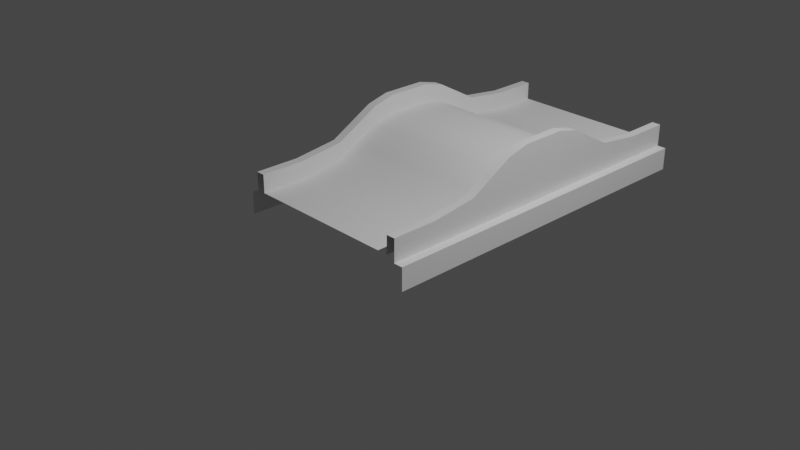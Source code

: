 # Source: Court-2.blend  (saved by Blender 2.92.15; exported with 4.5.12 LTS)
import bpy
from mathutils import Matrix  # noqa: F401  (used for matrix-valued properties, if any)

bpy.ops.wm.read_factory_settings(use_empty=True)
scene = bpy.context.scene
scene.name = 'Scene'

# ---- collections
col_collection = bpy.data.collections.new('Collection'); scene.collection.children.link(col_collection)

# ---- materials (node trees are filled in below, after node groups)
mat_m_grass = bpy.data.materials.new('m_grass')
mat_m_edge = bpy.data.materials.new('m_edge')

# ---- material node trees

# ---- world
world_world = bpy.data.worlds.new('World'); scene.world = world_world
world_world.use_nodes = True; world_world.node_tree.nodes.clear()
_N = world_world.node_tree.nodes; _L = world_world.node_tree.links
n0 = _N.new('ShaderNodeOutputWorld'); n0.name = 'World Output'; n0.location = (300, 300)
n1 = _N.new('ShaderNodeBackground'); n1.name = 'Background'; n1.location = (10, 300)
n1.inputs[0].default_value = (0.05088, 0.05088, 0.05088, 1.0)
_L.new(n1.outputs[0], n0.inputs[0])
n0.is_active_output = True
world_world.color = (0.05088, 0.05088, 0.05088)
world_world.use_sun_shadow = False
world_world.sun_shadow_jitter_overblur = 0.0

# ---- cameras
cam_camera = bpy.data.cameras.new('Camera')
cam_camera.clip_end = 100.0
cam_camera.ortho_scale = 7.314

# ---- lights
light_light = bpy.data.lights.new('Light', 'POINT')
light_light.transmission_factor = 0.0
light_light.energy = 1000.0
light_light.shadow_soft_size = 0.1
light_light.shadow_maximum_resolution = 0.006
light_light.use_absolute_resolution = True

# ---- meshes
me_plane = bpy.data.meshes.new('Plane')
me_plane.from_pydata([(0.9, 1.5, 0.8407), (-0.9, 1.5, 0.6407), (-1.0, 1.5, 0.8407), (1.0, 1.0, 0.9038), (0.9, 1.5, 0.6407), (1.0, 1.5, 0.8407), (-0.9, 1.5, 0.8407), (-0.9, 2.0, 0.5631), (-1.0, -1.0, 0.5), (1.0, 2.0, 0.5631), (0.9, 2.0, 0.3631), (0.9, -1.0, 0.3), (0.9, 1.0, 0.7038), (0.9, -1.0, 0.5), (-1.0, 2.0, 0.5631), (1.0, -1.0, 0.5), (-0.9, 2.0, 0.3631), (0.9, 2.0, 0.5631), (-0.9, -1.0, 0.3), (-0.9, -1.0, 0.5), (-0.9, 1.0, 0.9038), (-1.0, 0.0, 0.5631), (-0.9, 0.0, 0.3631), (1.0, 0.0, 0.5631), (0.9, 3.0, 0.3), (0.9, 1.0, 0.9038), (0.9, 3.0, 0.5), (0.9, 0.0, 0.5631), (1.0, 3.0, 0.5), (-0.9, 0.0, 0.5631), (-0.9, 1.0, 0.7038), (-0.9, 3.0, 0.3), (0.9, 0.0, 0.3631), (-0.9, 3.0, 0.5), (-1.0, 1.0, 0.9038), (-1.0, 3.0, 0.5), (0.9, 0.5, 0.6407), (-0.9, 0.5, 0.8407), (0.9, 0.5, 0.8407), (1.0, 0.5, 0.8407), (-0.9, 0.5, 0.6407), (-1.0, 0.5, 0.8407), (0.9, 0.75, 0.7038), (-0.9, 0.75, 0.9038), (0.9, 0.75, 0.9038), (1.0, 0.75, 0.9038), (-0.9, 0.75, 0.7038), (-1.0, 0.75, 0.9038), (0.9, 1.25, 0.9038), (-0.9, 1.25, 0.7038), (-1.0, 1.25, 0.9038), (0.9, 1.25, 0.7038), (1.0, 1.25, 0.9038), (-0.9, 1.25, 0.9038), (0.9, 0.25, 0.7019), (-0.9, 0.25, 0.7019), (0.9, 0.25, 0.5019), (1.0, 0.25, 0.7019), (-0.9, 0.25, 0.5019), (-1.0, 0.25, 0.7019), (-0.9, 1.75, 0.7019), (1.0, 1.75, 0.7019), (0.9, 1.75, 0.5019), (-1.0, 1.75, 0.7019), (-0.9, 1.75, 0.5019), (0.9, 1.75, 0.7019), (-1.0, -0.5, 0.5), (-0.9, -0.5, 0.3), (1.0, -0.5, 0.5), (0.9, -0.5, 0.5), (-0.9, -0.5, 0.5), (0.9, -0.5, 0.3), (0.9, 2.5, 0.5), (-0.9, 2.5, 0.3), (-1.0, 2.5, 0.5), (0.9, 2.5, 0.3), (1.0, 2.5, 0.5), (-0.9, 2.5, 0.5), (-1.0, -0.5, 0.25), (-1.0, 3.0, 0.25), (1.0, 0.5, 0.25), (1.0, 2.5, 0.25), (-1.0, -1.0, 0.25), (-1.0, 0.75, 0.25), (-1.0, 0.25, 0.25), (-1.0, 1.0, 0.25), (-1.0, 1.25, 0.25), (1.0, 1.75, 0.25), (-1.0, 0.0, 0.25), (-1.0, 1.5, 0.25), (-1.0, 0.5, 0.25), (-1.0, 2.0, 0.25), (1.0, 0.75, 0.25), (1.0, 1.0, 0.25), (1.0, -0.5, 0.25), (1.0, 2.0, 0.25), (-1.0, 2.5, 0.25), (1.0, 0.0, 0.25), (1.0, 0.25, 0.25), (1.0, -1.0, 0.25), (1.0, 1.25, 0.25), (-1.0, 1.75, 0.25), (1.0, 3.0, 0.25), (1.0, 1.5, 0.25), (-1.1, 1.25, 0.0), (-1.1, 1.5, 0.0), (-1.1, 1.75, 0.0), (-1.1, 2.0, 0.0), (-1.1, -0.5, 0.0), (-1.1, 0.0, 0.0), (-1.1, 2.5, 0.0), (-1.1, 3.0, 0.0), (-1.1, 1.0, 0.25), (-1.1, 1.0, 0.0), (-1.1, 0.75, 0.0), (-1.1, -1.0, 0.25), (-1.1, -1.0, 0.0), (-1.1, 0.25, 0.0), (-1.1, 0.5, 0.0), (-1.1, -0.5, 0.25), (-1.1, 3.0, 0.25), (-1.1, 0.75, 0.25), (-1.1, 0.25, 0.25), (-1.1, 1.25, 0.25), (-1.1, 0.0, 0.25), (-1.1, 1.5, 0.25), (-1.1, 0.5, 0.25), (-1.1, 2.0, 0.25), (-1.1, 2.5, 0.25), (-1.1, 1.75, 0.25), (1.1, 1.5, 0.25), (1.1, 1.5, 0.0), (1.1, 1.75, 0.0), (1.1, 2.0, 0.25), (1.1, 2.0, 0.0), (1.1, 2.5, 0.0), (1.1, 0.0, 0.25), (1.1, 0.0, 0.0), (1.1, 3.0, 0.25), (1.1, 3.0, 0.0), (1.1, -0.5, 0.0), (1.1, 0.75, 0.0), (1.1, 1.0, 0.0), (1.1, -1.0, 0.25), (1.1, -1.0, 0.0), (1.1, 1.25, 0.0), (1.1, 0.25, 0.0), (1.1, 0.5, 0.0), (1.1, 0.5, 0.25), (1.1, 0.75, 0.25), (1.1, 1.25, 0.25), (1.1, 0.25, 0.25), (1.1, 1.75, 0.25), (1.1, -0.5, 0.25), (1.1, 2.5, 0.25), (1.1, 1.0, 0.25)], [], [(71, 11, 13, 69), (69, 13, 15, 68), (68, 15, 99, 94), (67, 70, 19, 18), (70, 66, 8, 19), (66, 78, 82, 8), (71, 67, 18, 11), (56, 32, 27, 54), (54, 27, 23, 57), (57, 23, 97, 98), (58, 55, 29, 22), (55, 59, 21, 29), (59, 84, 88, 21), (56, 58, 22, 32), (51, 12, 25, 48), (48, 25, 3, 52), (52, 3, 93, 100), (49, 53, 20, 30), (53, 50, 34, 20), (50, 86, 85, 34), (51, 49, 30, 12), (75, 73, 16, 10), (74, 96, 91, 14), (77, 74, 14, 7), (73, 77, 7, 16), (76, 9, 95, 81), (72, 17, 9, 76), (75, 10, 17, 72), (62, 64, 1, 4), (63, 101, 89, 2), (60, 63, 2, 6), (64, 60, 6, 1), (61, 5, 103, 87), (65, 0, 5, 61), (62, 4, 0, 65), (42, 46, 40, 36), (47, 83, 90, 41), (43, 47, 41, 37), (46, 43, 37, 40), (45, 39, 80, 92), (44, 38, 39, 45), (42, 36, 38, 44), (12, 42, 44, 25), (25, 44, 45, 3), (3, 45, 92, 93), (30, 20, 43, 46), (20, 34, 47, 43), (34, 85, 83, 47), (12, 30, 46, 42), (4, 1, 49, 51), (2, 89, 86, 50), (6, 2, 50, 53), (1, 6, 53, 49), (5, 52, 100, 103), (0, 48, 52, 5), (4, 51, 48, 0), (36, 40, 58, 56), (41, 90, 84, 59), (37, 41, 59, 55), (40, 37, 55, 58), (39, 57, 98, 80), (38, 54, 57, 39), (36, 56, 54, 38), (10, 62, 65, 17), (17, 65, 61, 9), (9, 61, 87, 95), (16, 7, 60, 64), (7, 14, 63, 60), (14, 91, 101, 63), (10, 16, 64, 62), (32, 22, 67, 71), (21, 88, 78, 66), (29, 21, 66, 70), (22, 29, 70, 67), (23, 68, 94, 97), (27, 69, 68, 23), (32, 71, 69, 27), (24, 75, 72, 26), (26, 72, 76, 28), (28, 76, 81, 102), (31, 33, 77, 73), (33, 35, 74, 77), (35, 79, 96, 74), (24, 31, 73, 75), (127, 128, 110, 107), (102, 81, 154, 138), (90, 83, 121, 126), (88, 84, 122, 124), (81, 95, 133, 154), (80, 98, 151, 148), (78, 88, 124, 119), (87, 103, 130, 152), (85, 86, 123, 112), (83, 85, 112, 121), (86, 89, 125, 123), (121, 112, 113, 114), (124, 122, 117, 109), (128, 120, 111, 110), (122, 126, 118, 117), (119, 124, 109, 108), (126, 121, 114, 118), (115, 119, 108, 116), (123, 125, 105, 104), (112, 123, 104, 113), (125, 129, 106, 105), (129, 127, 107, 106), (96, 79, 120, 128), (89, 101, 129, 125), (91, 96, 128, 127), (84, 90, 126, 122), (101, 91, 127, 129), (82, 78, 119, 115), (136, 153, 140, 137), (153, 143, 144, 140), (149, 148, 147, 141), (150, 155, 142, 145), (130, 150, 145, 131), (133, 152, 132, 134), (152, 130, 131, 132), (138, 154, 135, 139), (155, 149, 141, 142), (151, 136, 137, 146), (148, 151, 146, 147), (154, 133, 134, 135), (100, 93, 155, 150), (93, 92, 149, 155), (97, 94, 153, 136), (98, 97, 136, 151), (103, 100, 150, 130), (94, 99, 143, 153), (95, 87, 152, 133), (92, 80, 148, 149)])
me_plane.polygons.foreach_set('use_smooth', [True] * 132)
me_plane.polygons.foreach_set('material_index', [1, 1, 1, 1, 1, 1, 0, 1, 1, 1, 1, 1, 1, 0, 1, 1, 1, 1, 1, 1, 0, 0, 1, 1, 1, 1, 1, 1, 0, 1, 1, 1, 1, 1, 1, 0, 1, 1, 1, 1, 1, 1, 1, 1, 1, 1, 1, 1, 0, 0, 1, 1, 1, 1, 1, 1, 0, 1, 1, 1, 1, 1, 1, 1, 1, 1, 1, 1, 1, 0, 0, 1, 1, 1, 1, 1, 1, 1, 1, 1, 1, 1, 1, 0, 1, 1, 1, 1, 1, 1, 1, 1, 1, 1, 1, 1, 1, 1, 1, 1, 1, 1, 1, 1, 1, 1, 1, 1, 1, 1, 1, 1, 1, 1, 1, 1, 1, 1, 1, 1, 1, 1, 1, 1, 1, 1, 1, 1, 1, 1, 1, 1])
_uv = me_plane.uv_layers.new(name='UVMap')
_uv.uv.foreach_set('vector', [0.929, 0.875, 0.929, 1.0, 0.8934, 1.0, 0.8934, 0.875, 0.9645, 0.875, 0.9645, 1.0, 0.929, 1.0, 0.929, 0.875, 0.1434, 0.125, 0.1434, 0.0, 0.2585, 0.0, 0.2585, 0.125, 0.75, 0.125, 0.7145, 0.125, 0.7145, 0.0, 0.75, 2.98e-08, 0.9645, 0.875, 1.0, 0.875, 1.0, 1.0, 0.9645, 1.0, 0.429, 0.875, 0.544, 0.875, 0.544, 1.0, 0.429, 1.0, 2.3, -2.5, -1.3, -2.5, -1.3, -3.5, 2.3, -3.5, 0.8572, 0.6875, 0.9065, 0.75, 0.871, 0.75, 0.8217, 0.6875, 0.9645, 0.6875, 0.9645, 0.75, 0.929, 0.75, 0.929, 0.6875, 0.07171, 0.3125, 0.121, 0.25, 0.2577, 0.25, 0.2566, 0.3125, 0.6783, 0.3125, 0.6428, 0.3125, 0.6921, 0.25, 0.7276, 0.25, 0.9645, 0.6875, 1.0, 0.6875, 1.0, 0.75, 0.9645, 0.75, 0.3572, 0.6875, 0.5421, 0.6875, 0.5433, 0.75, 0.4065, 0.75, 2.3, -1.0, -1.3, -1.0, -1.3, -1.5, 2.3, -1.5, 0.7855, 0.4375, 0.7855, 0.5, 0.75, 0.5, 0.75, 0.4375, 0.9645, 0.4375, 0.9645, 0.5, 0.929, 0.5, 0.929, 0.4375, 4.235e-08, 0.5625, 2.117e-08, 0.5, 0.2555, 0.5, 0.2555, 0.5625, 0.6066, 0.5625, 0.571, 0.5625, 0.571, 0.5, 0.6066, 0.5, 0.9645, 0.4375, 1.0, 0.4375, 1.0, 0.5, 0.9645, 0.5, 0.2855, 0.4375, 0.541, 0.4375, 0.541, 0.5, 0.2855, 0.5, 2.3, 1.0, -1.3, 1.0, -1.3, 0.5, 2.3, 0.5, 2.3, 3.5, -1.3, 3.5, -1.3, 2.5, 2.3, 2.5, 0.429, 0.125, 0.544, 0.125, 0.5433, 0.25, 0.4065, 0.25, 0.9645, 0.125, 1.0, 0.125, 1.0, 0.25, 0.9645, 0.25, 0.75, 0.875, 0.7145, 0.875, 0.6921, 0.75, 0.7276, 0.75, 0.1434, 0.875, 0.121, 0.75, 0.2577, 0.75, 0.2585, 0.875, 0.9645, 0.125, 0.9645, 0.25, 0.929, 0.25, 0.929, 0.125, 0.929, 0.125, 0.9065, 0.25, 0.871, 0.25, 0.8934, 0.125, 2.3, 2.0, -1.3, 2.0, -1.3, 1.5, 2.3, 1.5, 0.3572, 0.3125, 0.5421, 0.3125, 0.5413, 0.375, 0.3079, 0.375, 0.9645, 0.3125, 1.0, 0.3125, 1.0, 0.375, 0.9645, 0.375, 0.6783, 0.6875, 0.6428, 0.6875, 0.5935, 0.625, 0.629, 0.625, 0.07172, 0.6875, 0.02241, 0.625, 0.2558, 0.625, 0.2566, 0.6875, 0.9645, 0.3125, 0.9645, 0.375, 0.929, 0.375, 0.929, 0.3125, 0.8572, 0.3125, 0.8079, 0.375, 0.7724, 0.375, 0.8217, 0.3125, 2.3, 0.0, -1.3, 0.0, -1.3, -0.5, 2.3, -0.5, 0.2855, 0.5625, 0.541, 0.5625, 0.5413, 0.625, 0.3079, 0.625, 0.9645, 0.5625, 1.0, 0.5625, 1.0, 0.625, 0.9645, 0.625, 0.6066, 0.4375, 0.571, 0.4375, 0.5935, 0.375, 0.629, 0.375, 0.0, 0.4375, 0.02241, 0.375, 0.2558, 0.375, 0.2555, 0.4375, 0.9645, 0.5625, 0.9645, 0.625, 0.929, 0.625, 0.929, 0.5625, 0.7855, 0.5625, 0.8079, 0.625, 0.7724, 0.625, 0.75, 0.5625, 0.7855, 0.5, 0.7855, 0.5625, 0.75, 0.5625, 0.75, 0.5, 0.9645, 0.5, 0.9645, 0.5625, 0.929, 0.5625, 0.929, 0.5, 2.117e-08, 0.5, 0.0, 0.4375, 0.2555, 0.4375, 0.2555, 0.5, 0.6066, 0.5, 0.571, 0.5, 0.571, 0.4375, 0.6066, 0.4375, 0.9645, 0.5, 1.0, 0.5, 1.0, 0.5625, 0.9645, 0.5625, 0.2855, 0.5, 0.541, 0.5, 0.541, 0.5625, 0.2855, 0.5625, 2.3, 0.5, -1.3, 0.5, -1.3, 0.0, 2.3, 0.0, 2.3, 1.5, -1.3, 1.5, -1.3, 1.0, 2.3, 1.0, 0.3079, 0.375, 0.5413, 0.375, 0.541, 0.4375, 0.2855, 0.4375, 0.9645, 0.375, 1.0, 0.375, 1.0, 0.4375, 0.9645, 0.4375, 0.629, 0.625, 0.5935, 0.625, 0.571, 0.5625, 0.6066, 0.5625, 0.02241, 0.625, 4.235e-08, 0.5625, 0.2555, 0.5625, 0.2558, 0.625, 0.9645, 0.375, 0.9645, 0.4375, 0.929, 0.4375, 0.929, 0.375, 0.8079, 0.375, 0.7855, 0.4375, 0.75, 0.4375, 0.7724, 0.375, 2.3, -0.5, -1.3, -0.5, -1.3, -1.0, 2.3, -1.0, 0.3079, 0.625, 0.5413, 0.625, 0.5421, 0.6875, 0.3572, 0.6875, 0.9645, 0.625, 1.0, 0.625, 1.0, 0.6875, 0.9645, 0.6875, 0.629, 0.375, 0.5935, 0.375, 0.6428, 0.3125, 0.6783, 0.3125, 0.02241, 0.375, 0.07171, 0.3125, 0.2566, 0.3125, 0.2558, 0.375, 0.9645, 0.625, 0.9645, 0.6875, 0.929, 0.6875, 0.929, 0.625, 0.8079, 0.625, 0.8572, 0.6875, 0.8217, 0.6875, 0.7724, 0.625, 0.9065, 0.25, 0.8572, 0.3125, 0.8217, 0.3125, 0.871, 0.25, 0.9645, 0.25, 0.9645, 0.3125, 0.929, 0.3125, 0.929, 0.25, 0.121, 0.75, 0.07172, 0.6875, 0.2566, 0.6875, 0.2577, 0.75, 0.7276, 0.75, 0.6921, 0.75, 0.6428, 0.6875, 0.6783, 0.6875, 0.9645, 0.25, 1.0, 0.25, 1.0, 0.3125, 0.9645, 0.3125, 0.4065, 0.25, 0.5433, 0.25, 0.5421, 0.3125, 0.3572, 0.3125, 2.3, 2.5, -1.3, 2.5, -1.3, 2.0, 2.3, 2.0, 2.3, -1.5, -1.3, -1.5, -1.3, -2.5, 2.3, -2.5, 0.4065, 0.75, 0.5433, 0.75, 0.544, 0.875, 0.429, 0.875, 0.9645, 0.75, 1.0, 0.75, 1.0, 0.875, 0.9645, 0.875, 0.7276, 0.25, 0.6921, 0.25, 0.7145, 0.125, 0.75, 0.125, 0.121, 0.25, 0.1434, 0.125, 0.2585, 0.125, 0.2577, 0.25, 0.9645, 0.75, 0.9645, 0.875, 0.929, 0.875, 0.929, 0.75, 0.9065, 0.75, 0.929, 0.875, 0.8934, 0.875, 0.871, 0.75, 0.929, 0.0, 0.929, 0.125, 0.8934, 0.125, 0.8934, 0.0, 0.9645, 0.0, 0.9645, 0.125, 0.929, 0.125, 0.929, 0.0, 0.1434, 1.0, 0.1434, 0.875, 0.2585, 0.875, 0.2585, 1.0, 0.75, 1.0, 0.7145, 1.0, 0.7145, 0.875, 0.75, 0.875, 0.9645, 0.0, 1.0, 0.0, 1.0, 0.125, 0.9645, 0.125, 0.429, 0.0, 0.544, 0.0, 0.544, 0.125, 0.429, 0.125, 2.3, 4.5, -1.3, 4.5, -1.3, 3.5, 2.3, 3.5, 0.5433, 0.25, 0.544, 0.125, 0.571, 0.125, 0.571, 0.25, 0.2585, 1.0, 0.2585, 0.875, 0.2585, 0.875, 0.2585, 1.0, 0.5413, 0.625, 0.541, 0.5625, 0.541, 0.5625, 0.5413, 0.625, 0.5433, 0.75, 0.5421, 0.6875, 0.5421, 0.6875, 0.5433, 0.75, 0.2585, 0.875, 0.2577, 0.75, 0.2577, 0.75, 0.2585, 0.875, 0.2558, 0.375, 0.2566, 0.3125, 0.2566, 0.3125, 0.2558, 0.375, 0.544, 0.875, 0.5433, 0.75, 0.5433, 0.75, 0.544, 0.875, 0.2566, 0.6875, 0.2558, 0.625, 0.2558, 0.625, 0.2566, 0.6875, 0.541, 0.5, 0.541, 0.4375, 0.541, 0.4375, 0.541, 0.5, 0.541, 0.5625, 0.541, 0.5, 0.541, 0.5, 0.541, 0.5625, 0.541, 0.4375, 0.5413, 0.375, 0.5413, 0.375, 0.541, 0.4375, 0.541, 0.5625, 0.541, 0.5, 0.571, 0.5, 0.571, 0.5625, 0.5433, 0.75, 0.5421, 0.6875, 0.571, 0.6875, 0.571, 0.75, 0.544, 0.125, 0.544, 0.0, 0.571, 0.0, 0.571, 0.125, 0.5421, 0.6875, 0.5413, 0.625, 0.571, 0.625, 0.571, 0.6875, 0.544, 0.875, 0.5433, 0.75, 0.571, 0.75, 0.571, 0.875, 0.5413, 0.625, 0.541, 0.5625, 0.571, 0.5625, 0.571, 0.625, 0.544, 1.0, 0.544, 0.875, 0.571, 0.875, 0.571, 1.0, 0.541, 0.4375, 0.5413, 0.375, 0.571, 0.375, 0.571, 0.4375, 0.541, 0.5, 0.541, 0.4375, 0.571, 0.4375, 0.571, 0.5, 0.5413, 0.375, 0.5421, 0.3125, 0.571, 0.3125, 0.571, 0.375, 0.5421, 0.3125, 0.5433, 0.25, 0.571, 0.25, 0.571, 0.3125, 0.544, 0.125, 0.544, 0.0, 0.544, 0.0, 0.544, 0.125, 0.5413, 0.375, 0.5421, 0.3125, 0.5421, 0.3125, 0.5413, 0.375, 0.5433, 0.25, 0.544, 0.125, 0.544, 0.125, 0.5433, 0.25, 0.5421, 0.6875, 0.5413, 0.625, 0.5413, 0.625, 0.5421, 0.6875, 0.5421, 0.3125, 0.5433, 0.25, 0.5433, 0.25, 0.5421, 0.3125, 0.544, 1.0, 0.544, 0.875, 0.544, 0.875, 0.544, 1.0, 0.2577, 0.25, 0.2585, 0.125, 0.2855, 0.125, 0.2855, 0.25, 0.2585, 0.125, 0.2585, 0.0, 0.2855, 0.0, 0.2855, 0.125, 0.2555, 0.4375, 0.2558, 0.375, 0.2855, 0.375, 0.2855, 0.4375, 0.2555, 0.5625, 0.2555, 0.5, 0.2855, 0.5, 0.2855, 0.5625, 0.2558, 0.625, 0.2555, 0.5625, 0.2855, 0.5625, 0.2855, 0.625, 0.2577, 0.75, 0.2566, 0.6875, 0.2855, 0.6875, 0.2855, 0.75, 0.2566, 0.6875, 0.2558, 0.625, 0.2855, 0.625, 0.2855, 0.6875, 0.2585, 1.0, 0.2585, 0.875, 0.2855, 0.875, 0.2855, 1.0, 0.2555, 0.5, 0.2555, 0.4375, 0.2855, 0.4375, 0.2855, 0.5, 0.2566, 0.3125, 0.2577, 0.25, 0.2855, 0.25, 0.2855, 0.3125, 0.2558, 0.375, 0.2566, 0.3125, 0.2855, 0.3125, 0.2855, 0.375, 0.2585, 0.875, 0.2577, 0.75, 0.2855, 0.75, 0.2855, 0.875, 0.2555, 0.5625, 0.2555, 0.5, 0.2555, 0.5, 0.2555, 0.5625, 0.2555, 0.5, 0.2555, 0.4375, 0.2555, 0.4375, 0.2555, 0.5, 0.2577, 0.25, 0.2585, 0.125, 0.2585, 0.125, 0.2577, 0.25, 0.2566, 0.3125, 0.2577, 0.25, 0.2577, 0.25, 0.2566, 0.3125, 0.2558, 0.625, 0.2555, 0.5625, 0.2555, 0.5625, 0.2558, 0.625, 0.2585, 0.125, 0.2585, 0.0, 0.2585, 0.0, 0.2585, 0.125, 0.2577, 0.75, 0.2566, 0.6875, 0.2566, 0.6875, 0.2577, 0.75, 0.2555, 0.4375, 0.2558, 0.375, 0.2558, 0.375, 0.2555, 0.4375])
me_plane.materials.append(mat_m_grass)
me_plane.materials.append(mat_m_edge)
me_plane.use_remesh_fix_poles = True
me_plane.use_remesh_preserve_attributes = False
me_plane.use_mirror_vertex_groups = False
me_plane.update()

# ---- objects
ob_light = bpy.data.objects.new('Light', light_light)
ob_camera = bpy.data.objects.new('Camera', cam_camera)
ob_plane = bpy.data.objects.new('Plane', me_plane)

# ---- transforms, parenting, visibility, modifiers, constraints
ob_light.location = (4.076, 1.005, 5.904)
ob_light.rotation_euler = (0.6503, 0.05522, 1.866)
ob_light.lock_rotations_4d = False
ob_light.empty_display_type = 'ARROWS'
ob_light.color = (0.0, 0.0, 0.0, 0.0)
ob_light.lineart.crease_threshold = 0.0
ob_camera.location = (7.359, -6.926, 4.958)
ob_camera.rotation_euler = (1.109, 0.0, 0.8149)
ob_camera.lock_rotations_4d = False
ob_camera.empty_display_type = 'ARROWS'
ob_camera.color = (0.0, 0.0, 0.0, 0.0)
ob_camera.display_type = 'WIRE'
ob_camera.lineart.crease_threshold = 0.0
ob_plane.location = (0.0, 0.0, 0.0)
ob_plane.lineart.crease_threshold = 0.0
_m = ob_plane.modifiers.new('EdgeSplit', 'EDGE_SPLIT')

# ---- collection membership
col_collection.objects.link(ob_light)
col_collection.objects.link(ob_camera)
col_collection.objects.link(ob_plane)

# ---- scene / render settings (as saved in the file)
scene.camera = ob_camera
scene.frame_start = 1; scene.frame_end = 250; scene.frame_set(1)
scene.render.engine = 'BLENDER_EEVEE_NEXT'
scene.cycles.samples = 128
scene.cycles.sampling_pattern = 'TABULATED_SOBOL'
scene.cycles.use_adaptive_sampling = False
scene.cycles.use_light_tree = False
scene.view_settings.view_transform = 'Filmic'
bpy.context.view_layer.update()
